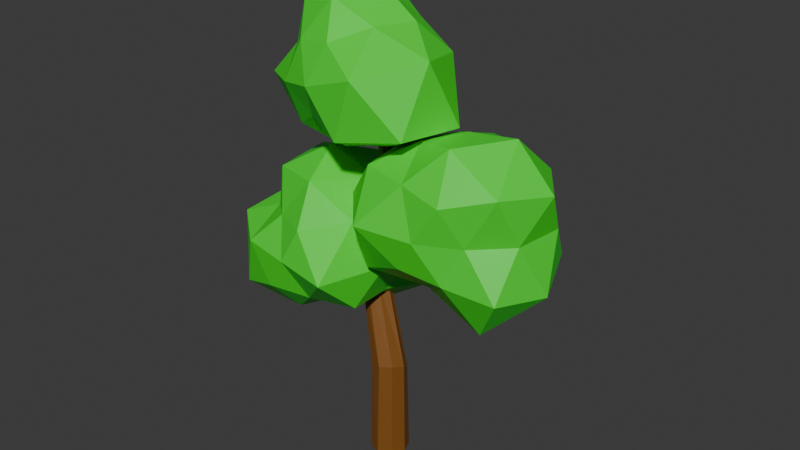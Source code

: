 # Source: Arbol.blend  (saved by Blender 5.2.44; exported with 4.5.12 LTS)
import bpy
from mathutils import Matrix  # noqa: F401  (used for matrix-valued properties, if any)

bpy.ops.wm.read_factory_settings(use_empty=True)
scene = bpy.context.scene
scene.name = 'Scene'

# ---- collections
col_collection = bpy.data.collections.new('Collection'); scene.collection.children.link(col_collection)

# ---- materials (node trees are filled in below, after node groups)
mat_material_001 = bpy.data.materials.new('Material.001')
mat_material_002 = bpy.data.materials.new('Material.002')

# ---- material node trees
mat_material_001.use_nodes = True; mat_material_001.node_tree.nodes.clear()
_N = mat_material_001.node_tree.nodes; _L = mat_material_001.node_tree.links
n0 = _N.new('ShaderNodeBsdfPrincipled'); n0.name = 'Principled BSDF'; n0.location = (-200, 100)
n0.inputs[0].default_value = (0.2195, 0.08228, 0.01161, 1.0)
n0.inputs[10].default_value = 0.005
n1 = _N.new('ShaderNodeOutputMaterial'); n1.name = 'Material Output'; n1.location = (200, 100)
_L.new(n0.outputs[0], n1.inputs[0])
n1.is_active_output = True
mat_material_002.use_nodes = True; mat_material_002.node_tree.nodes.clear()
_N = mat_material_002.node_tree.nodes; _L = mat_material_002.node_tree.links
n0 = _N.new('ShaderNodeBsdfPrincipled'); n0.name = 'Principled BSDF'; n0.location = (-200, 100)
n0.inputs[0].default_value = (0.0434, 0.8, 0.02584, 1.0)
n0.inputs[10].default_value = 0.005
n1 = _N.new('ShaderNodeOutputMaterial'); n1.name = 'Material Output'; n1.location = (200, 100)
_L.new(n0.outputs[0], n1.inputs[0])
n1.is_active_output = True

# ---- world
world_world = bpy.data.worlds.new('World'); scene.world = world_world
world_world.use_nodes = True; world_world.node_tree.nodes.clear()
_N = world_world.node_tree.nodes; _L = world_world.node_tree.links
n0 = _N.new('ShaderNodeOutputWorld'); n0.name = 'World Output'; n0.location = (200, 100)
n1 = _N.new('ShaderNodeBackground'); n1.name = 'Background'; n1.location = (-200, 100)
n1.inputs[0].default_value = (0.05088, 0.05088, 0.05088, 1.0)
_L.new(n1.outputs[0], n0.inputs[0])
n0.is_active_output = True
world_world.color = (0.05088, 0.05088, 0.05088)
world_world.sun_shadow_jitter_overblur = 0.0

# ---- meshes
me_circle = bpy.data.meshes.new('Circle')
me_circle.from_pydata([(0.0, 1.0, 0.0), (-0.7071, 0.7071, 0.0), (-1.0, 0.0, 0.0), (-0.7071, -0.7071, 0.0), (0.0, -1.0, 0.0), (0.7071, -0.7071, 0.0), (1.0, 0.0, 0.0), (0.7071, 0.7071, 0.0), (0.0, 0.02422, 19.96), (-1.476, 1.21, 10.32), (-1.946, 0.9672, 10.32), (-0.9999, 1.1, 10.12), (-0.9819, 0.2479, 9.642), (-0.795, 0.7013, 9.839), (-1.928, 0.1153, 9.844), (-1.451, 0.005152, 9.645), (-2.132, 0.5138, 10.12), (1.177, 0.08433, 14.75), (1.553, -0.02275, 14.86), (1.591, -0.7342, 15.1), (0.8551, -0.8147, 14.97), (0.8168, -0.1033, 14.74), (1.724, -0.3618, 15.01), (1.231, -0.9218, 15.09), (0.6835, -0.4757, 14.83), (-0.7191, 0.7253, 17.64), (-0.4525, 0.6409, 17.59), (-0.4221, 0.1319, 17.47), (-0.9428, 0.09009, 17.51), (-0.9732, 0.599, 17.63), (-0.3294, 0.395, 17.52), (-0.6761, 0.005603, 17.46), (-1.066, 0.3359, 17.58), (-0.6128, 0.5384, 4.618), (0.8667, 0.07982, 5.207), (-3.284e-08, -0.8412, 5.301), (-0.8667, -0.07982, 4.775), (2.904e-08, 0.8412, 4.68), (0.6128, 0.6512, 4.923), (0.6128, -0.5384, 5.363), (-0.6128, -0.6512, 5.058)], [], [(29, 8, 25), (25, 8, 26), (30, 8, 27), (31, 8, 28), (32, 8, 29), (26, 8, 30), (27, 8, 31), (28, 8, 32), (40, 14, 16, 36), (39, 12, 15, 35), (38, 11, 13, 34), (36, 16, 10, 33), (35, 15, 14, 40), (34, 13, 12, 39), (37, 9, 11, 38), (33, 10, 9, 37), (14, 20, 24, 16), (12, 19, 23, 15), (11, 18, 22, 13), (16, 24, 21, 10), (15, 23, 20, 14), (13, 22, 19, 12), (9, 17, 18, 11), (10, 21, 17, 9), (20, 28, 32, 24), (19, 27, 31, 23), (18, 26, 30, 22), (24, 32, 29, 21), (23, 31, 28, 20), (22, 30, 27, 19), (17, 25, 26, 18), (21, 29, 25, 17), (1, 33, 37, 0), (0, 37, 38, 7), (6, 34, 39, 5), (4, 35, 40, 3), (2, 36, 33, 1), (7, 38, 34, 6), (5, 39, 35, 4), (3, 40, 36, 2)])
_uv = me_circle.uv_layers.new(name='UVMap')
_uv.uv.foreach_set('vector', [0.0, 0.0, 0.0, 0.0, 0.0, 0.0, 0.0, 0.0, 0.0, 0.0, 0.0, 0.0, 0.0, 0.0, 0.0, 0.0, 0.0, 0.0, 0.0, 0.0, 0.0, 0.0, 0.0, 0.0, 0.0, 0.0, 0.0, 0.0, 0.0, 0.0, 0.0, 0.0, 0.0, 0.0, 0.0, 0.0, 0.0, 0.0, 0.0, 0.0, 0.0, 0.0, 0.0, 0.0, 0.0, 0.0, 0.0, 0.0, 0.0, 0.0, 0.0, 0.0, 0.0, 0.0, 0.0, 0.0, 0.0, 0.0, 0.0, 0.0, 0.0, 0.0, 0.0, 0.0, 0.0, 0.0, 0.0, 0.0, 0.0, 0.0, 0.0, 0.0, 0.0, 0.0, 0.0, 0.0, 0.0, 0.0, 0.0, 0.0, 0.0, 0.0, 0.0, 0.0, 0.0, 0.0, 0.0, 0.0, 0.0, 0.0, 0.0, 0.0, 0.0, 0.0, 0.0, 0.0, 0.0, 0.0, 0.0, 0.0, 0.0, 0.0, 0.0, 0.0, 0.0, 0.0, 0.0, 0.0, 0.0, 0.0, 0.0, 0.0, 0.0, 0.0, 0.0, 0.0, 0.0, 0.0, 0.0, 0.0, 0.0, 0.0, 0.0, 0.0, 0.0, 0.0, 0.0, 0.0, 0.0, 0.0, 0.0, 0.0, 0.0, 0.0, 0.0, 0.0, 0.0, 0.0, 0.0, 0.0, 0.0, 0.0, 0.0, 0.0, 0.0, 0.0, 0.0, 0.0, 0.0, 0.0, 0.0, 0.0, 0.0, 0.0, 0.0, 0.0, 0.0, 0.0, 0.0, 0.0, 0.0, 0.0, 0.0, 0.0, 0.0, 0.0, 0.0, 0.0, 0.0, 0.0, 0.0, 0.0, 0.0, 0.0, 0.0, 0.0, 0.0, 0.0, 0.0, 0.0, 0.0, 0.0, 0.0, 0.0, 0.0, 0.0, 0.0, 0.0, 0.0, 0.0, 0.0, 0.0, 0.0, 0.0, 0.0, 0.0, 0.0, 0.0, 0.0, 0.0, 0.0, 0.0, 0.0, 0.0, 0.0, 0.0, 0.0, 0.0, 0.0, 0.0, 0.0, 0.0, 0.0, 0.0, 0.0, 0.0, 0.0, 0.0, 0.0, 0.0, 0.0, 0.0, 0.0, 0.0, 0.0, 0.0, 0.0, 0.0, 0.0, 0.0, 0.0, 0.0, 0.0, 0.0, 0.0, 0.0, 0.0, 0.0, 0.0, 0.0, 0.0, 0.0, 0.0, 0.0, 0.0, 0.0, 0.0, 0.0, 0.0, 0.0, 0.0, 0.0, 0.0, 0.0, 0.0, 0.0, 0.0, 0.0, 0.0, 0.0, 0.0, 0.0, 0.0, 0.0, 0.0, 0.0, 0.0, 0.0, 0.0, 0.0, 0.0, 0.0, 0.0, 0.0, 0.0, 0.0, 0.0, 0.0, 0.0, 0.0, 0.0, 0.0, 0.0, 0.0, 0.0, 0.0, 0.0, 0.0, 0.0, 0.0, 0.0, 0.0, 0.0, 0.0, 0.0, 0.0, 0.0, 0.0, 0.0, 0.0, 0.0, 0.0, 0.0, 0.0])
me_circle.materials.append(mat_material_001)
me_circle.update()
me_icosphere = bpy.data.meshes.new('Icosphere')
me_icosphere.from_pydata([(0.02267, -0.00333, -1.185), (1.246, -0.9235, -0.8363), (-0.2974, -0.9244, -0.4869), (-1.367, -0.03991, -0.7859), (-0.2967, 1.371, -0.7092), (0.8973, 0.6731, -0.5547), (0.3219, -0.9954, 0.5224), (-0.7272, -0.5263, 0.4509), (-0.7862, 0.5766, 0.5028), (0.3043, 0.9242, 0.492), (1.036, 0.01551, 0.5642), (0.01312, 0.02285, 1.25), (-0.1814, -0.5919, -1.0), (0.4966, -0.3623, -1.08), (0.2987, -1.191, -0.7761), (1.388, 0.1242, -0.9352), (0.4997, 0.3948, -1.053), (-0.6804, -0.02969, -1.229), (-0.8398, -0.6482, -0.6847), (-0.1526, 0.6894, -1.21), (-1.093, 0.8923, -0.9759), (0.3129, 0.9782, -0.6149), (1.544, -0.4479, 0.1229), (1.221, 0.4422, 0.03995), (-0.01248, -1.222, 0.0001748), (0.8679, -1.272, 0.08432), (-1.381, -0.4836, 0.03695), (-0.6853, -0.954, 0.00259), (-0.8273, 1.27, 0.06999), (-1.511, 0.5224, 0.08835), (0.6164, 0.8539, 0.003189), (0.04007, 1.273, 0.01724), (0.7874, -0.5583, 0.6194), (-0.2807, -0.8699, 0.57), (-0.879, -0.001532, 0.5509), (-0.2841, 0.8839, 0.5804), (0.6975, 0.5091, 0.5364), (0.2051, -0.6176, 1.061), (0.6177, 0.02377, 1.018), (-0.5418, -0.3853, 1.064), (-0.4776, 0.3528, 0.9701), (0.2146, 0.6194, 1.049)], [], [(0, 13, 12), (1, 13, 15), (0, 12, 17), (0, 17, 19), (0, 19, 16), (1, 15, 22), (2, 14, 24), (3, 18, 26), (4, 20, 28), (5, 21, 30), (1, 22, 25), (2, 24, 27), (3, 26, 29), (4, 28, 31), (5, 30, 23), (6, 32, 37), (7, 33, 39), (8, 34, 40), (9, 35, 41), (10, 36, 38), (38, 41, 11), (38, 36, 41), (36, 9, 41), (41, 40, 11), (41, 35, 40), (35, 8, 40), (40, 39, 11), (40, 34, 39), (34, 7, 39), (39, 37, 11), (39, 33, 37), (33, 6, 37), (37, 38, 11), (37, 32, 38), (32, 10, 38), (23, 36, 10), (23, 30, 36), (30, 9, 36), (31, 35, 9), (31, 28, 35), (28, 8, 35), (29, 34, 8), (29, 26, 34), (26, 7, 34), (27, 33, 7), (27, 24, 33), (24, 6, 33), (25, 32, 6), (25, 22, 32), (22, 10, 32), (30, 31, 9), (30, 21, 31), (21, 4, 31), (28, 29, 8), (28, 20, 29), (20, 3, 29), (26, 27, 7), (26, 18, 27), (18, 2, 27), (24, 25, 6), (24, 14, 25), (14, 1, 25), (22, 23, 10), (22, 15, 23), (15, 5, 23), (16, 21, 5), (16, 19, 21), (19, 4, 21), (19, 20, 4), (19, 17, 20), (17, 3, 20), (17, 18, 3), (17, 12, 18), (12, 2, 18), (15, 16, 5), (15, 13, 16), (13, 0, 16), (12, 14, 2), (12, 13, 14), (13, 1, 14)])
_uv = me_icosphere.uv_layers.new(name='UVMap')
_uv.uv.foreach_set('vector', [0.1818, 0.0, 0.2273, 0.07873, 0.1364, 0.07873, 0.2727, 0.1575, 0.3182, 0.07873, 0.3636, 0.1575, 0.9091, 0.0, 0.9545, 0.07873, 0.8636, 0.07873, 0.7273, 0.0, 0.7727, 0.07873, 0.6818, 0.07873, 0.5455, 0.0, 0.5909, 0.07873, 0.5, 0.07873, 0.2727, 0.1575, 0.3636, 0.1575, 0.3182, 0.2362, 0.09091, 0.1575, 0.1818, 0.1575, 0.1364, 0.2362, 0.8182, 0.1575, 0.9091, 0.1575, 0.8636, 0.2362, 0.6364, 0.1575, 0.7273, 0.1575, 0.6818, 0.2362, 0.4545, 0.1575, 0.5455, 0.1575, 0.5, 0.2362, 0.2727, 0.1575, 0.3182, 0.2362, 0.2273, 0.2362, 0.09091, 0.1575, 0.1364, 0.2362, 0.04546, 0.2362, 0.8182, 0.1575, 0.8636, 0.2362, 0.7727, 0.2362, 0.6364, 0.1575, 0.6818, 0.2362, 0.5909, 0.2362, 0.4545, 0.1575, 0.5, 0.2362, 0.4091, 0.2362, 0.1818, 0.3149, 0.2727, 0.3149, 0.2273, 0.3937, 0.0, 0.3149, 0.09091, 0.3149, 0.04546, 0.3937, 0.7273, 0.3149, 0.8182, 0.3149, 0.7727, 0.3937, 0.5455, 0.3149, 0.6364, 0.3149, 0.5909, 0.3937, 0.3636, 0.3149, 0.4545, 0.3149, 0.4091, 0.3937, 0.4091, 0.3937, 0.5, 0.3937, 0.4545, 0.4724, 0.4091, 0.3937, 0.4545, 0.3149, 0.5, 0.3937, 0.4545, 0.3149, 0.5455, 0.3149, 0.5, 0.3937, 0.5909, 0.3937, 0.6818, 0.3937, 0.6364, 0.4724, 0.5909, 0.3937, 0.6364, 0.3149, 0.6818, 0.3937, 0.6364, 0.3149, 0.7273, 0.3149, 0.6818, 0.3937, 0.7727, 0.3937, 0.8636, 0.3937, 0.8182, 0.4724, 0.7727, 0.3937, 0.8182, 0.3149, 0.8636, 0.3937, 0.8182, 0.3149, 0.9091, 0.3149, 0.8636, 0.3937, 0.04546, 0.3937, 0.1364, 0.3937, 0.09091, 0.4724, 0.04546, 0.3937, 0.09091, 0.3149, 0.1364, 0.3937, 0.09091, 0.3149, 0.1818, 0.3149, 0.1364, 0.3937, 0.2273, 0.3937, 0.3182, 0.3937, 0.2727, 0.4724, 0.2273, 0.3937, 0.2727, 0.3149, 0.3182, 0.3937, 0.2727, 0.3149, 0.3636, 0.3149, 0.3182, 0.3937, 0.4091, 0.2362, 0.4545, 0.3149, 0.3636, 0.3149, 0.4091, 0.2362, 0.5, 0.2362, 0.4545, 0.3149, 0.5, 0.2362, 0.5455, 0.3149, 0.4545, 0.3149, 0.5909, 0.2362, 0.6364, 0.3149, 0.5455, 0.3149, 0.5909, 0.2362, 0.6818, 0.2362, 0.6364, 0.3149, 0.6818, 0.2362, 0.7273, 0.3149, 0.6364, 0.3149, 0.7727, 0.2362, 0.8182, 0.3149, 0.7273, 0.3149, 0.7727, 0.2362, 0.8636, 0.2362, 0.8182, 0.3149, 0.8636, 0.2362, 0.9091, 0.3149, 0.8182, 0.3149, 0.04546, 0.2362, 0.09091, 0.3149, 0.0, 0.3149, 0.04546, 0.2362, 0.1364, 0.2362, 0.09091, 0.3149, 0.1364, 0.2362, 0.1818, 0.3149, 0.09091, 0.3149, 0.2273, 0.2362, 0.2727, 0.3149, 0.1818, 0.3149, 0.2273, 0.2362, 0.3182, 0.2362, 0.2727, 0.3149, 0.3182, 0.2362, 0.3636, 0.3149, 0.2727, 0.3149, 0.5, 0.2362, 0.5909, 0.2362, 0.5455, 0.3149, 0.5, 0.2362, 0.5455, 0.1575, 0.5909, 0.2362, 0.5455, 0.1575, 0.6364, 0.1575, 0.5909, 0.2362, 0.6818, 0.2362, 0.7727, 0.2362, 0.7273, 0.3149, 0.6818, 0.2362, 0.7273, 0.1575, 0.7727, 0.2362, 0.7273, 0.1575, 0.8182, 0.1575, 0.7727, 0.2362, 0.8636, 0.2362, 0.9545, 0.2362, 0.9091, 0.3149, 0.8636, 0.2362, 0.9091, 0.1575, 0.9545, 0.2362, 0.9091, 0.1575, 1.0, 0.1575, 0.9545, 0.2362, 0.1364, 0.2362, 0.2273, 0.2362, 0.1818, 0.3149, 0.1364, 0.2362, 0.1818, 0.1575, 0.2273, 0.2362, 0.1818, 0.1575, 0.2727, 0.1575, 0.2273, 0.2362, 0.3182, 0.2362, 0.4091, 0.2362, 0.3636, 0.3149, 0.3182, 0.2362, 0.3636, 0.1575, 0.4091, 0.2362, 0.3636, 0.1575, 0.4545, 0.1575, 0.4091, 0.2362, 0.5, 0.07873, 0.5455, 0.1575, 0.4545, 0.1575, 0.5, 0.07873, 0.5909, 0.07873, 0.5455, 0.1575, 0.5909, 0.07873, 0.6364, 0.1575, 0.5455, 0.1575, 0.6818, 0.07873, 0.7273, 0.1575, 0.6364, 0.1575, 0.6818, 0.07873, 0.7727, 0.07873, 0.7273, 0.1575, 0.7727, 0.07873, 0.8182, 0.1575, 0.7273, 0.1575, 0.8636, 0.07873, 0.9091, 0.1575, 0.8182, 0.1575, 0.8636, 0.07873, 0.9545, 0.07873, 0.9091, 0.1575, 0.9545, 0.07873, 1.0, 0.1575, 0.9091, 0.1575, 0.3636, 0.1575, 0.4091, 0.07873, 0.4545, 0.1575, 0.3636, 0.1575, 0.3182, 0.07873, 0.4091, 0.07873, 0.3182, 0.07873, 0.3636, 0.0, 0.4091, 0.07873, 0.1364, 0.07873, 0.1818, 0.1575, 0.09091, 0.1575, 0.1364, 0.07873, 0.2273, 0.07873, 0.1818, 0.1575, 0.2273, 0.07873, 0.2727, 0.1575, 0.1818, 0.1575])
me_icosphere.materials.append(mat_material_002)
me_icosphere.update()
me_icosphere_001 = bpy.data.meshes.new('Icosphere.001')
me_icosphere_001.from_pydata([(-0.008438, 0.009391, -1.327), (1.06, -0.81, -0.6544), (-0.3281, -0.9957, -0.5194), (-1.271, 0.03087, -0.6667), (-0.339, 1.166, -0.574), (0.9886, 0.8132, -0.591), (0.3723, -1.095, 0.5709), (-1.013, -0.7424, 0.6488), (-0.8879, 0.7737, 0.6385), (0.2834, 1.004, 0.5202), (1.301, 0.01171, 0.6252), (0.006134, 0.004439, 1.128), (-0.1641, -0.5432, -0.9287), (0.6464, -0.5051, -1.356), (0.3127, -0.9082, -0.6001), (1.293, 0.02103, -0.792), (0.5659, 0.4306, -1.145), (-0.5725, 0.001771, -0.9252), (-1.03, -0.7563, -0.8447), (-0.1824, 0.5758, -0.9399), (-0.8523, 0.7178, -0.7162), (0.2607, 0.9075, -0.5739), (1.071, -0.3496, -0.00484), (1.158, 0.3944, -0.005253), (0.001169, -1.122, -0.0006068), (0.5978, -0.8209, -0.00457), (-1.53, -0.469, 0.00177), (-0.8535, -1.224, 0.005726), (-0.6989, 1.067, 0.01756), (-1.428, 0.5592, 0.02171), (0.6893, 1.006, -0.006492), (-0.037, 1.303, -0.007206), (0.984, -0.7263, 0.7295), (-0.2719, -0.9746, 0.6608), (-1.083, 0.01911, 0.6919), (-0.3556, 1.062, 0.6802), (0.8443, 0.6388, 0.6445), (0.2297, -0.6844, 1.176), (0.7363, 0.01903, 1.22), (-0.4663, -0.349, 0.9942), (-0.4514, 0.3453, 0.8976), (0.1714, 0.5487, 0.9218)], [], [(0, 13, 12), (1, 13, 15), (0, 12, 17), (0, 17, 19), (0, 19, 16), (1, 15, 22), (2, 14, 24), (3, 18, 26), (4, 20, 28), (5, 21, 30), (1, 22, 25), (2, 24, 27), (3, 26, 29), (4, 28, 31), (5, 30, 23), (6, 32, 37), (7, 33, 39), (8, 34, 40), (9, 35, 41), (10, 36, 38), (38, 41, 11), (38, 36, 41), (36, 9, 41), (41, 40, 11), (41, 35, 40), (35, 8, 40), (40, 39, 11), (40, 34, 39), (34, 7, 39), (39, 37, 11), (39, 33, 37), (33, 6, 37), (37, 38, 11), (37, 32, 38), (32, 10, 38), (23, 36, 10), (23, 30, 36), (30, 9, 36), (31, 35, 9), (31, 28, 35), (28, 8, 35), (29, 34, 8), (29, 26, 34), (26, 7, 34), (27, 33, 7), (27, 24, 33), (24, 6, 33), (25, 32, 6), (25, 22, 32), (22, 10, 32), (30, 31, 9), (30, 21, 31), (21, 4, 31), (28, 29, 8), (28, 20, 29), (20, 3, 29), (26, 27, 7), (26, 18, 27), (18, 2, 27), (24, 25, 6), (24, 14, 25), (14, 1, 25), (22, 23, 10), (22, 15, 23), (15, 5, 23), (16, 21, 5), (16, 19, 21), (19, 4, 21), (19, 20, 4), (19, 17, 20), (17, 3, 20), (17, 18, 3), (17, 12, 18), (12, 2, 18), (15, 16, 5), (15, 13, 16), (13, 0, 16), (12, 14, 2), (12, 13, 14), (13, 1, 14)])
_uv = me_icosphere_001.uv_layers.new(name='UVMap')
_uv.uv.foreach_set('vector', [0.1818, 0.0, 0.2273, 0.07873, 0.1364, 0.07873, 0.2727, 0.1575, 0.3182, 0.07873, 0.3636, 0.1575, 0.9091, 0.0, 0.9545, 0.07873, 0.8636, 0.07873, 0.7273, 0.0, 0.7727, 0.07873, 0.6818, 0.07873, 0.5455, 0.0, 0.5909, 0.07873, 0.5, 0.07873, 0.2727, 0.1575, 0.3636, 0.1575, 0.3182, 0.2362, 0.09091, 0.1575, 0.1818, 0.1575, 0.1364, 0.2362, 0.8182, 0.1575, 0.9091, 0.1575, 0.8636, 0.2362, 0.6364, 0.1575, 0.7273, 0.1575, 0.6818, 0.2362, 0.4545, 0.1575, 0.5455, 0.1575, 0.5, 0.2362, 0.2727, 0.1575, 0.3182, 0.2362, 0.2273, 0.2362, 0.09091, 0.1575, 0.1364, 0.2362, 0.04546, 0.2362, 0.8182, 0.1575, 0.8636, 0.2362, 0.7727, 0.2362, 0.6364, 0.1575, 0.6818, 0.2362, 0.5909, 0.2362, 0.4545, 0.1575, 0.5, 0.2362, 0.4091, 0.2362, 0.1818, 0.3149, 0.2727, 0.3149, 0.2273, 0.3937, 0.0, 0.3149, 0.09091, 0.3149, 0.04546, 0.3937, 0.7273, 0.3149, 0.8182, 0.3149, 0.7727, 0.3937, 0.5455, 0.3149, 0.6364, 0.3149, 0.5909, 0.3937, 0.3636, 0.3149, 0.4545, 0.3149, 0.4091, 0.3937, 0.4091, 0.3937, 0.5, 0.3937, 0.4545, 0.4724, 0.4091, 0.3937, 0.4545, 0.3149, 0.5, 0.3937, 0.4545, 0.3149, 0.5455, 0.3149, 0.5, 0.3937, 0.5909, 0.3937, 0.6818, 0.3937, 0.6364, 0.4724, 0.5909, 0.3937, 0.6364, 0.3149, 0.6818, 0.3937, 0.6364, 0.3149, 0.7273, 0.3149, 0.6818, 0.3937, 0.7727, 0.3937, 0.8636, 0.3937, 0.8182, 0.4724, 0.7727, 0.3937, 0.8182, 0.3149, 0.8636, 0.3937, 0.8182, 0.3149, 0.9091, 0.3149, 0.8636, 0.3937, 0.04546, 0.3937, 0.1364, 0.3937, 0.09091, 0.4724, 0.04546, 0.3937, 0.09091, 0.3149, 0.1364, 0.3937, 0.09091, 0.3149, 0.1818, 0.3149, 0.1364, 0.3937, 0.2273, 0.3937, 0.3182, 0.3937, 0.2727, 0.4724, 0.2273, 0.3937, 0.2727, 0.3149, 0.3182, 0.3937, 0.2727, 0.3149, 0.3636, 0.3149, 0.3182, 0.3937, 0.4091, 0.2362, 0.4545, 0.3149, 0.3636, 0.3149, 0.4091, 0.2362, 0.5, 0.2362, 0.4545, 0.3149, 0.5, 0.2362, 0.5455, 0.3149, 0.4545, 0.3149, 0.5909, 0.2362, 0.6364, 0.3149, 0.5455, 0.3149, 0.5909, 0.2362, 0.6818, 0.2362, 0.6364, 0.3149, 0.6818, 0.2362, 0.7273, 0.3149, 0.6364, 0.3149, 0.7727, 0.2362, 0.8182, 0.3149, 0.7273, 0.3149, 0.7727, 0.2362, 0.8636, 0.2362, 0.8182, 0.3149, 0.8636, 0.2362, 0.9091, 0.3149, 0.8182, 0.3149, 0.04546, 0.2362, 0.09091, 0.3149, 0.0, 0.3149, 0.04546, 0.2362, 0.1364, 0.2362, 0.09091, 0.3149, 0.1364, 0.2362, 0.1818, 0.3149, 0.09091, 0.3149, 0.2273, 0.2362, 0.2727, 0.3149, 0.1818, 0.3149, 0.2273, 0.2362, 0.3182, 0.2362, 0.2727, 0.3149, 0.3182, 0.2362, 0.3636, 0.3149, 0.2727, 0.3149, 0.5, 0.2362, 0.5909, 0.2362, 0.5455, 0.3149, 0.5, 0.2362, 0.5455, 0.1575, 0.5909, 0.2362, 0.5455, 0.1575, 0.6364, 0.1575, 0.5909, 0.2362, 0.6818, 0.2362, 0.7727, 0.2362, 0.7273, 0.3149, 0.6818, 0.2362, 0.7273, 0.1575, 0.7727, 0.2362, 0.7273, 0.1575, 0.8182, 0.1575, 0.7727, 0.2362, 0.8636, 0.2362, 0.9545, 0.2362, 0.9091, 0.3149, 0.8636, 0.2362, 0.9091, 0.1575, 0.9545, 0.2362, 0.9091, 0.1575, 1.0, 0.1575, 0.9545, 0.2362, 0.1364, 0.2362, 0.2273, 0.2362, 0.1818, 0.3149, 0.1364, 0.2362, 0.1818, 0.1575, 0.2273, 0.2362, 0.1818, 0.1575, 0.2727, 0.1575, 0.2273, 0.2362, 0.3182, 0.2362, 0.4091, 0.2362, 0.3636, 0.3149, 0.3182, 0.2362, 0.3636, 0.1575, 0.4091, 0.2362, 0.3636, 0.1575, 0.4545, 0.1575, 0.4091, 0.2362, 0.5, 0.07873, 0.5455, 0.1575, 0.4545, 0.1575, 0.5, 0.07873, 0.5909, 0.07873, 0.5455, 0.1575, 0.5909, 0.07873, 0.6364, 0.1575, 0.5455, 0.1575, 0.6818, 0.07873, 0.7273, 0.1575, 0.6364, 0.1575, 0.6818, 0.07873, 0.7727, 0.07873, 0.7273, 0.1575, 0.7727, 0.07873, 0.8182, 0.1575, 0.7273, 0.1575, 0.8636, 0.07873, 0.9091, 0.1575, 0.8182, 0.1575, 0.8636, 0.07873, 0.9545, 0.07873, 0.9091, 0.1575, 0.9545, 0.07873, 1.0, 0.1575, 0.9091, 0.1575, 0.3636, 0.1575, 0.4091, 0.07873, 0.4545, 0.1575, 0.3636, 0.1575, 0.3182, 0.07873, 0.4091, 0.07873, 0.3182, 0.07873, 0.3636, 0.0, 0.4091, 0.07873, 0.1364, 0.07873, 0.1818, 0.1575, 0.09091, 0.1575, 0.1364, 0.07873, 0.2273, 0.07873, 0.1818, 0.1575, 0.2273, 0.07873, 0.2727, 0.1575, 0.1818, 0.1575])
me_icosphere_001.materials.append(mat_material_002)
me_icosphere_001.update()
me_icosphere_002 = bpy.data.meshes.new('Icosphere.002')
me_icosphere_002.from_pydata([(-0.02883, -0.04197, -1.263), (1.135, -0.8163, -0.7352), (-0.3697, -1.294, -0.6342), (-1.728, -0.1154, -0.8412), (-0.5153, 1.466, -0.8), (1.439, 0.9155, -0.8718), (0.3545, -1.305, 0.645), (-0.7826, -0.5679, 0.5067), (-1.076, 0.7436, 0.6279), (0.4592, 1.323, 0.7369), (1.272, 0.0399, 0.6522), (0.009815, -0.06498, 1.695), (-0.1998, -0.7516, -1.214), (0.4716, -0.3474, -0.9498), (0.3645, -1.096, -0.6952), (1.134, -0.009828, -0.7217), (0.6058, 0.4319, -1.311), (-0.8779, -0.1268, -1.531), (-1.188, -1.033, -0.9454), (-0.2842, 0.728, -1.335), (-1.229, 0.8267, -0.9267), (0.4942, 1.597, -1.09), (1.472, -0.4446, 0.021), (1.498, 0.4284, 0.091), (0.05888, -1.418, 0.02041), (1.061, -1.604, -0.008195), (-1.579, -0.6254, 0.161), (-0.8646, -1.236, 0.03898), (-0.852, 1.174, -0.08425), (-1.349, 0.3881, -0.03832), (1.213, 1.506, 0.09297), (-0.05558, 1.935, -0.008817), (1.108, -0.7942, 0.854), (-0.3088, -0.9881, 0.6123), (-0.9986, -0.005614, 0.6254), (-0.3494, 1.074, 0.6928), (1.132, 0.739, 0.8693), (0.2395, -0.8684, 1.335), (0.8885, -0.002954, 1.302), (-0.6958, -0.5522, 1.245), (-0.7282, 0.4775, 1.332), (0.2868, 0.8075, 1.36)], [], [(0, 13, 12), (1, 13, 15), (0, 12, 17), (0, 17, 19), (0, 19, 16), (1, 15, 22), (2, 14, 24), (3, 18, 26), (4, 20, 28), (5, 21, 30), (1, 22, 25), (2, 24, 27), (3, 26, 29), (4, 28, 31), (5, 30, 23), (6, 32, 37), (7, 33, 39), (8, 34, 40), (9, 35, 41), (10, 36, 38), (38, 41, 11), (38, 36, 41), (36, 9, 41), (41, 40, 11), (41, 35, 40), (35, 8, 40), (40, 39, 11), (40, 34, 39), (34, 7, 39), (39, 37, 11), (39, 33, 37), (33, 6, 37), (37, 38, 11), (37, 32, 38), (32, 10, 38), (23, 36, 10), (23, 30, 36), (30, 9, 36), (31, 35, 9), (31, 28, 35), (28, 8, 35), (29, 34, 8), (29, 26, 34), (26, 7, 34), (27, 33, 7), (27, 24, 33), (24, 6, 33), (25, 32, 6), (25, 22, 32), (22, 10, 32), (30, 31, 9), (30, 21, 31), (21, 4, 31), (28, 29, 8), (28, 20, 29), (20, 3, 29), (26, 27, 7), (26, 18, 27), (18, 2, 27), (24, 25, 6), (24, 14, 25), (14, 1, 25), (22, 23, 10), (22, 15, 23), (15, 5, 23), (16, 21, 5), (16, 19, 21), (19, 4, 21), (19, 20, 4), (19, 17, 20), (17, 3, 20), (17, 18, 3), (17, 12, 18), (12, 2, 18), (15, 16, 5), (15, 13, 16), (13, 0, 16), (12, 14, 2), (12, 13, 14), (13, 1, 14)])
_uv = me_icosphere_002.uv_layers.new(name='UVMap')
_uv.uv.foreach_set('vector', [0.1818, 0.0, 0.2273, 0.07873, 0.1364, 0.07873, 0.2727, 0.1575, 0.3182, 0.07873, 0.3636, 0.1575, 0.9091, 0.0, 0.9545, 0.07873, 0.8636, 0.07873, 0.7273, 0.0, 0.7727, 0.07873, 0.6818, 0.07873, 0.5455, 0.0, 0.5909, 0.07873, 0.5, 0.07873, 0.2727, 0.1575, 0.3636, 0.1575, 0.3182, 0.2362, 0.09091, 0.1575, 0.1818, 0.1575, 0.1364, 0.2362, 0.8182, 0.1575, 0.9091, 0.1575, 0.8636, 0.2362, 0.6364, 0.1575, 0.7273, 0.1575, 0.6818, 0.2362, 0.4545, 0.1575, 0.5455, 0.1575, 0.5, 0.2362, 0.2727, 0.1575, 0.3182, 0.2362, 0.2273, 0.2362, 0.09091, 0.1575, 0.1364, 0.2362, 0.04546, 0.2362, 0.8182, 0.1575, 0.8636, 0.2362, 0.7727, 0.2362, 0.6364, 0.1575, 0.6818, 0.2362, 0.5909, 0.2362, 0.4545, 0.1575, 0.5, 0.2362, 0.4091, 0.2362, 0.1818, 0.3149, 0.2727, 0.3149, 0.2273, 0.3937, 0.0, 0.3149, 0.09091, 0.3149, 0.04546, 0.3937, 0.7273, 0.3149, 0.8182, 0.3149, 0.7727, 0.3937, 0.5455, 0.3149, 0.6364, 0.3149, 0.5909, 0.3937, 0.3636, 0.3149, 0.4545, 0.3149, 0.4091, 0.3937, 0.4091, 0.3937, 0.5, 0.3937, 0.4545, 0.4724, 0.4091, 0.3937, 0.4545, 0.3149, 0.5, 0.3937, 0.4545, 0.3149, 0.5455, 0.3149, 0.5, 0.3937, 0.5909, 0.3937, 0.6818, 0.3937, 0.6364, 0.4724, 0.5909, 0.3937, 0.6364, 0.3149, 0.6818, 0.3937, 0.6364, 0.3149, 0.7273, 0.3149, 0.6818, 0.3937, 0.7727, 0.3937, 0.8636, 0.3937, 0.8182, 0.4724, 0.7727, 0.3937, 0.8182, 0.3149, 0.8636, 0.3937, 0.8182, 0.3149, 0.9091, 0.3149, 0.8636, 0.3937, 0.04546, 0.3937, 0.1364, 0.3937, 0.09091, 0.4724, 0.04546, 0.3937, 0.09091, 0.3149, 0.1364, 0.3937, 0.09091, 0.3149, 0.1818, 0.3149, 0.1364, 0.3937, 0.2273, 0.3937, 0.3182, 0.3937, 0.2727, 0.4724, 0.2273, 0.3937, 0.2727, 0.3149, 0.3182, 0.3937, 0.2727, 0.3149, 0.3636, 0.3149, 0.3182, 0.3937, 0.4091, 0.2362, 0.4545, 0.3149, 0.3636, 0.3149, 0.4091, 0.2362, 0.5, 0.2362, 0.4545, 0.3149, 0.5, 0.2362, 0.5455, 0.3149, 0.4545, 0.3149, 0.5909, 0.2362, 0.6364, 0.3149, 0.5455, 0.3149, 0.5909, 0.2362, 0.6818, 0.2362, 0.6364, 0.3149, 0.6818, 0.2362, 0.7273, 0.3149, 0.6364, 0.3149, 0.7727, 0.2362, 0.8182, 0.3149, 0.7273, 0.3149, 0.7727, 0.2362, 0.8636, 0.2362, 0.8182, 0.3149, 0.8636, 0.2362, 0.9091, 0.3149, 0.8182, 0.3149, 0.04546, 0.2362, 0.09091, 0.3149, 0.0, 0.3149, 0.04546, 0.2362, 0.1364, 0.2362, 0.09091, 0.3149, 0.1364, 0.2362, 0.1818, 0.3149, 0.09091, 0.3149, 0.2273, 0.2362, 0.2727, 0.3149, 0.1818, 0.3149, 0.2273, 0.2362, 0.3182, 0.2362, 0.2727, 0.3149, 0.3182, 0.2362, 0.3636, 0.3149, 0.2727, 0.3149, 0.5, 0.2362, 0.5909, 0.2362, 0.5455, 0.3149, 0.5, 0.2362, 0.5455, 0.1575, 0.5909, 0.2362, 0.5455, 0.1575, 0.6364, 0.1575, 0.5909, 0.2362, 0.6818, 0.2362, 0.7727, 0.2362, 0.7273, 0.3149, 0.6818, 0.2362, 0.7273, 0.1575, 0.7727, 0.2362, 0.7273, 0.1575, 0.8182, 0.1575, 0.7727, 0.2362, 0.8636, 0.2362, 0.9545, 0.2362, 0.9091, 0.3149, 0.8636, 0.2362, 0.9091, 0.1575, 0.9545, 0.2362, 0.9091, 0.1575, 1.0, 0.1575, 0.9545, 0.2362, 0.1364, 0.2362, 0.2273, 0.2362, 0.1818, 0.3149, 0.1364, 0.2362, 0.1818, 0.1575, 0.2273, 0.2362, 0.1818, 0.1575, 0.2727, 0.1575, 0.2273, 0.2362, 0.3182, 0.2362, 0.4091, 0.2362, 0.3636, 0.3149, 0.3182, 0.2362, 0.3636, 0.1575, 0.4091, 0.2362, 0.3636, 0.1575, 0.4545, 0.1575, 0.4091, 0.2362, 0.5, 0.07873, 0.5455, 0.1575, 0.4545, 0.1575, 0.5, 0.07873, 0.5909, 0.07873, 0.5455, 0.1575, 0.5909, 0.07873, 0.6364, 0.1575, 0.5455, 0.1575, 0.6818, 0.07873, 0.7273, 0.1575, 0.6364, 0.1575, 0.6818, 0.07873, 0.7727, 0.07873, 0.7273, 0.1575, 0.7727, 0.07873, 0.8182, 0.1575, 0.7273, 0.1575, 0.8636, 0.07873, 0.9091, 0.1575, 0.8182, 0.1575, 0.8636, 0.07873, 0.9545, 0.07873, 0.9091, 0.1575, 0.9545, 0.07873, 1.0, 0.1575, 0.9091, 0.1575, 0.3636, 0.1575, 0.4091, 0.07873, 0.4545, 0.1575, 0.3636, 0.1575, 0.3182, 0.07873, 0.4091, 0.07873, 0.3182, 0.07873, 0.3636, 0.0, 0.4091, 0.07873, 0.1364, 0.07873, 0.1818, 0.1575, 0.09091, 0.1575, 0.1364, 0.07873, 0.2273, 0.07873, 0.1818, 0.1575, 0.2273, 0.07873, 0.2727, 0.1575, 0.1818, 0.1575])
me_icosphere_002.materials.append(mat_material_002)
me_icosphere_002.update()

# ---- objects
ob_circle = bpy.data.objects.new('Circle', me_circle)
ob_icosphere = bpy.data.objects.new('Icosphere', me_icosphere)
ob_icosphere_001 = bpy.data.objects.new('Icosphere.001', me_icosphere_001)
ob_icosphere_002 = bpy.data.objects.new('Icosphere.002', me_icosphere_002)

# ---- transforms, parenting, visibility, modifiers, constraints
ob_circle.location = (-0.03761, 0.0, -0.00169)
ob_circle.scale = (0.3865, 0.3865, 0.3865)
ob_icosphere.location = (-0.5411, 0.0, 8.016)
ob_icosphere.rotation_euler = (0.0, -0.2253, 0.0)
ob_icosphere.scale = (1.247, 1.247, 1.247)
ob_icosphere_001.location = (1.694, 0.0, 5.823)
ob_icosphere_001.scale = (1.332, 1.332, 1.332)
ob_icosphere_002.location = (-1.36, 0.0, 4.446)
ob_icosphere_002.scale = (1.114, 1.114, 1.114)

# ---- collection membership
col_collection.objects.link(ob_circle)
col_collection.objects.link(ob_icosphere)
col_collection.objects.link(ob_icosphere_001)
col_collection.objects.link(ob_icosphere_002)

# ---- scene / render settings (as saved in the file)
scene.frame_start = 1; scene.frame_end = 250; scene.frame_set(1)
scene.render.engine = 'BLENDER_EEVEE_NEXT'
scene.render.bake_bias = 0.0
scene.render.bake_samples = 0
scene.render.compositor_device = 'GPU'
scene.eevee.use_volume_custom_range = False
scene.eevee.fast_gi_thickness_near = 0.1
scene.eevee.fast_gi_thickness_far = 0.0
scene.eevee.ray_tracing_options.screen_trace_thickness = 0.1
bpy.context.view_layer.update()

# ---- added for rendering (the .blend has no active camera and no usable light): camera, sun
cam_auto = bpy.data.cameras.new('AutoCamera')
cam_auto.lens = 50.0
cam_auto.sensor_width = 36.0
cam_auto.clip_end = 1000.0
ob_auto_camera = bpy.data.objects.new('AutoCamera', cam_auto)
scene.collection.objects.link(ob_auto_camera)
ob_auto_camera.location = (11.7705, -13.855, 14.3413)
ob_auto_camera.rotation_euler = (1.09748, -7.21219e-08, 0.694738)
scene.camera = ob_auto_camera
light_auto_sun = bpy.data.lights.new('AutoSun', 'SUN')
light_auto_sun.energy = 3.0
light_auto_sun.angle = 0.0523599
ob_auto_sun = bpy.data.objects.new('AutoSun', light_auto_sun)
scene.collection.objects.link(ob_auto_sun)
ob_auto_sun.rotation_euler = (0.872665, 0.174533, 0.523599)
bpy.context.view_layer.update()
